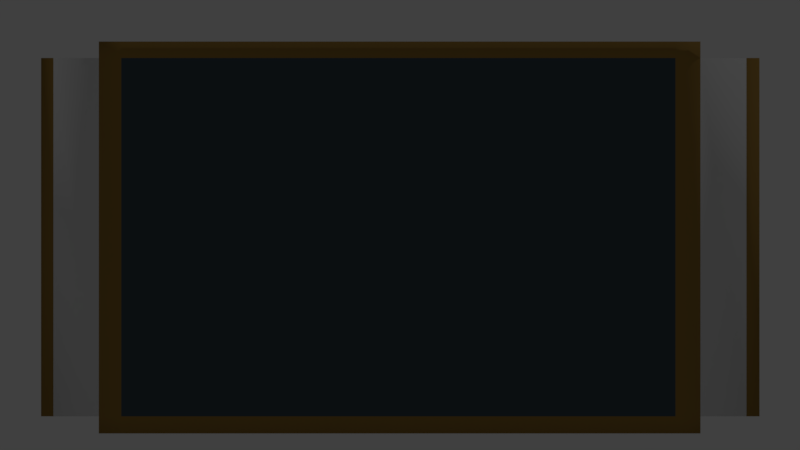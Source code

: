 # Source: Sign.blend  (saved by Blender 2.79.0; exported with 4.5.12 LTS)
import bpy
from mathutils import Matrix  # noqa: F401  (used for matrix-valued properties, if any)

bpy.ops.wm.read_factory_settings(use_empty=True)
scene = bpy.context.scene
scene.name = 'Scene'

# ---- collections
col_collection_1 = bpy.data.collections.new('Collection 1'); scene.collection.children.link(col_collection_1)

# ---- materials (node trees are filled in below, after node groups)
mat_base = bpy.data.materials.new('Base')
mat_base.alpha_threshold = 0.0
mat_base.use_transparent_shadow = False
mat_base.diffuse_color = (0.06663, 0.09306, 0.1144, 1.0)
mat_base.roughness = 0.5
mat_base.specular_intensity = 0.02427
mat_frame = bpy.data.materials.new('Frame')
mat_frame.alpha_threshold = 0.0
mat_frame.use_transparent_shadow = False
mat_frame.diffuse_color = (0.3424, 0.2033, 0.05066, 1.0)
mat_frame.roughness = 0.5
mat_frame.specular_intensity = 0.6553
mat_light = bpy.data.materials.new('Light')
mat_light.alpha_threshold = 0.0
mat_light.use_transparent_shadow = False
mat_light.roughness = 0.5

# ---- material node trees

# ---- world
world_world = bpy.data.worlds.new('World'); scene.world = world_world
world_world.color = (0.05088, 0.05088, 0.05088)
world_world.use_sun_shadow = False
world_world.sun_shadow_jitter_overblur = 0.0
world_world.cycles.sampling_method = 'MANUAL'

# ---- cameras
cam_camera = bpy.data.cameras.new('Camera')
cam_camera.clip_end = 100.0
cam_camera.lens = 35.0
cam_camera.sensor_width = 32.0
cam_camera.sensor_height = 18.0
cam_camera.ortho_scale = 7.314
cam_camera.dof.focus_distance = 0.0
cam_camera.dof.aperture_fstop = 128.0

# ---- lights
light_lamp = bpy.data.lights.new('Lamp', 'POINT')
light_lamp.transmission_factor = 0.0
light_lamp.cutoff_distance = 30.0
light_lamp.energy = 100.0
light_lamp.shadow_buffer_clip_start = 1.001
light_lamp.shadow_soft_size = 0.1
light_lamp.shadow_maximum_resolution = 0.006
light_lamp.use_absolute_resolution = True

# ---- meshes
me_circle_002 = bpy.data.meshes.new('Circle.002')
me_circle_002.from_pydata([(0.4595, -0.02515, 0.5758), (-0.4617, -0.02515, 0.601), (0.4595, -0.02515, 0.02714), (0.4595, -0.02515, 0.601), (0.4595, -0.02515, 0.0009517), (-0.4617, -0.02515, 0.0009519), (-0.4617, 0.02485, 0.0009519), (-0.4617, -0.02515, 0.02714), (0.4595, 0.02485, 0.5758), (0.4595, 0.02485, 0.02714), (-0.4617, 0.02485, 0.601), (-0.4617, 0.02485, 0.02714), (-0.4617, 0.02485, 0.5758), (-0.4617, -0.02515, 0.5758), (0.4595, 0.02485, 0.601), (0.4595, 0.02485, 0.0009517), (-0.5501, -0.02515, 0.02714), (-0.5501, 0.02485, 0.02714), (-0.5501, 0.02485, 0.5758), (-0.5501, -0.02515, 0.5758), (0.5499, -0.02515, 0.5758), (0.5499, -0.02515, 0.02714), (0.5499, 0.02485, 0.5758), (0.5499, 0.02485, 0.02714), (-0.4273, -0.02515, 0.0009518), (0.4212, -0.02515, 0.0009517), (0.4212, 0.02485, 0.02714), (-0.4273, 0.02485, 0.02714), (0.4212, 0.02485, 0.5758), (-0.4273, 0.02485, 0.5758), (-0.4273, 0.02485, 0.0009518), (0.4212, 0.02485, 0.0009517), (-0.4273, -0.02515, 0.601), (0.4212, -0.02515, 0.601), (-0.4273, -0.02515, 0.02714), (0.4212, -0.02515, 0.02714), (-0.4273, -0.02515, 0.5758), (0.4212, -0.02515, 0.5758), (-0.4273, 0.02485, 0.601), (0.4212, 0.02485, 0.601), (-0.5313, 0.02485, 0.5758), (-0.5313, -0.02515, 0.5758), (-0.5313, 0.02485, 0.02714), (-0.5313, -0.02515, 0.02714), (0.53, 0.02485, 0.02714), (0.53, -0.02515, 0.02714), (0.53, -0.02515, 0.5758), (0.53, 0.02485, 0.5758)], [], [(3, 0, 8, 14), (26, 9, 15, 31), (42, 43, 16, 17), (24, 5, 6, 30), (5, 7, 11, 6), (37, 35, 2, 0), (33, 37, 0, 3), (2, 4, 15, 9), (13, 1, 10, 12), (35, 25, 4, 2), (39, 14, 8, 28), (28, 8, 9, 26), (16, 19, 18, 17), (41, 40, 18, 19), (40, 42, 17, 18), (43, 41, 19, 16), (20, 21, 23, 22), (45, 44, 23, 21), (46, 45, 21, 20), (47, 46, 20, 22), (12, 29, 27, 11), (29, 28, 26, 27), (10, 38, 29, 12), (38, 39, 28, 29), (7, 5, 24, 34), (34, 24, 25, 35), (1, 13, 36, 32), (32, 36, 37, 33), (13, 7, 34, 36), (36, 34, 35, 37), (4, 25, 31, 15), (25, 24, 30, 31), (11, 27, 30, 6), (27, 26, 31, 30), (44, 47, 22, 23), (33, 39, 38, 32), (3, 14, 39, 33), (10, 1, 32, 38), (7, 13, 41, 43), (12, 11, 42, 40), (13, 12, 40, 41), (11, 7, 43, 42), (9, 8, 47, 44), (8, 0, 46, 47), (0, 2, 45, 46), (2, 9, 44, 45)])
me_circle_002.polygons.foreach_set('use_smooth', [True] * 46)
me_circle_002.polygons.foreach_set('material_index', [1, 1, 1, 1, 1, 1, 1, 1, 1, 1, 1, 1, 1, 1, 1, 1, 1, 1, 1, 1, 1, 1, 1, 1, 1, 1, 1, 1, 1, 0, 1, 1, 1, 1, 1, 1, 1, 1, 2, 1, 1, 1, 1, 1, 2, 1])
_uv = me_circle_002.uv_layers.new(name='UVMap')
_uv.uv.foreach_set('vector', [0.2889, 0.5438, 0.2875, 0.5298, 0.2875, 0.5298, 0.2889, 0.5438, 0.3574, 0.5351, 0.2861, 0.5158, 0.2847, 0.5018, 0.3565, 0.5018, 0.5002, 0.5736, 0.5002, 0.5736, 0.5002, 0.5736, 0.5002, 0.5736, 0.4283, 0.5018, 0.5002, 0.5018, 0.5002, 0.5018, 0.4283, 0.5018, 0.5002, 0.5018, 0.5002, 0.5736, 0.5002, 0.5736, 0.5002, 0.5018, 0.3584, 0.5684, 0.3574, 0.5351, 0.2861, 0.5158, 0.2875, 0.5298, 0.3593, 0.6016, 0.3584, 0.5684, 0.2875, 0.5298, 0.2889, 0.5438, 0.2861, 0.5158, 0.2847, 0.5018, 0.2847, 0.5018, 0.2861, 0.5158, 0.5002, 0.6454, 0.5002, 0.7172, 0.5002, 0.7172, 0.5002, 0.6454, 0.3574, 0.5351, 0.3565, 0.5018, 0.2847, 0.5018, 0.2861, 0.5158, 0.3593, 0.6016, 0.2889, 0.5438, 0.2875, 0.5298, 0.3584, 0.5684, 0.3584, 0.5684, 0.2875, 0.5298, 0.2861, 0.5158, 0.3574, 0.5351, 0.5002, 0.5736, 0.5002, 0.6454, 0.5002, 0.6454, 0.5002, 0.5736, 0.5002, 0.6454, 0.5002, 0.6454, 0.5002, 0.6454, 0.5002, 0.6454, 0.5002, 0.6454, 0.5002, 0.5736, 0.5002, 0.5736, 0.5002, 0.6454, 0.5002, 0.5736, 0.5002, 0.6454, 0.5002, 0.6454, 0.5002, 0.5736, 0.2875, 0.5298, 0.2861, 0.5158, 0.2861, 0.5158, 0.2875, 0.5298, 0.2861, 0.5158, 0.2861, 0.5158, 0.2861, 0.5158, 0.2861, 0.5158, 0.2875, 0.5298, 0.2861, 0.5158, 0.2861, 0.5158, 0.2875, 0.5298, 0.2875, 0.5298, 0.2875, 0.5298, 0.2875, 0.5298, 0.2875, 0.5298, 0.5002, 0.6454, 0.4293, 0.6069, 0.4288, 0.5544, 0.5002, 0.5736, 1.0, 0.0, 1.0, 1.0, 0.5, 1.0, 0.5, 2.96e-07, 0.5002, 0.7172, 0.4297, 0.6594, 0.4293, 0.6069, 0.5002, 0.6454, 0.4297, 0.6594, 0.3593, 0.6016, 0.3584, 0.5684, 0.4293, 0.6069, 0.5002, 0.5736, 0.5002, 0.5018, 0.4283, 0.5018, 0.4288, 0.5544, 0.4288, 0.5544, 0.4283, 0.5018, 0.3565, 0.5018, 0.3574, 0.5351, 0.5002, 0.7172, 0.5002, 0.6454, 0.4293, 0.6069, 0.4297, 0.6594, 0.4297, 0.6594, 0.4293, 0.6069, 0.3584, 0.5684, 0.3593, 0.6016, 0.5002, 0.6454, 0.5002, 0.5736, 0.4288, 0.5544, 0.4293, 0.6069, -0.02698, 0.9892, -0.02642, 0.005461, 1.033, 0.006868, 1.033, 0.9906, 0.2847, 0.5018, 0.3565, 0.5018, 0.3565, 0.5018, 0.2847, 0.5018, 0.3565, 0.5018, 0.4283, 0.5018, 0.4283, 0.5018, 0.3565, 0.5018, 0.5002, 0.5736, 0.4288, 0.5544, 0.4283, 0.5018, 0.5002, 0.5018, 0.4288, 0.5544, 0.3574, 0.5351, 0.3565, 0.5018, 0.4283, 0.5018, 0.2861, 0.5158, 0.2875, 0.5298, 0.2875, 0.5298, 0.2861, 0.5158, 0.3593, 0.6016, 0.3593, 0.6016, 0.4297, 0.6594, 0.4297, 0.6594, 0.2889, 0.5438, 0.2889, 0.5438, 0.3593, 0.6016, 0.3593, 0.6016, 0.5002, 0.7172, 0.5002, 0.7172, 0.4297, 0.6594, 0.4297, 0.6594, 0.5002, 0.5736, 0.5002, 0.6454, 0.5002, 0.6454, 0.5002, 0.5736, 0.5002, 0.6454, 0.5002, 0.5736, 0.5002, 0.5736, 0.5002, 0.6454, 0.5002, 0.6454, 0.5002, 0.6454, 0.5002, 0.6454, 0.5002, 0.6454, 0.5002, 0.5736, 0.5002, 0.5736, 0.5002, 0.5736, 0.5002, 0.5736, 0.2861, 0.5158, 0.2875, 0.5298, 0.2875, 0.5298, 0.2861, 0.5158, 0.2875, 0.5298, 0.2875, 0.5298, 0.2875, 0.5298, 0.2875, 0.5298, 0.2875, 0.5298, 0.2861, 0.5158, 0.2861, 0.5158, 0.2875, 0.5298, 0.2861, 0.5158, 0.2861, 0.5158, 0.2861, 0.5158, 0.2861, 0.5158])
me_circle_002.materials.append(mat_base)
me_circle_002.materials.append(mat_frame)
me_circle_002.materials.append(mat_light)
me_circle_002.use_remesh_preserve_volume = False
me_circle_002.use_remesh_preserve_attributes = False
me_circle_002.use_mirror_vertex_groups = False
me_circle_002.update()

# ---- objects
ob_sign = bpy.data.objects.new('Sign', me_circle_002)
ob_lamp = bpy.data.objects.new('Lamp', light_lamp)
ob_camera = bpy.data.objects.new('Camera', cam_camera)

# ---- transforms, parenting, visibility, modifiers, constraints
ob_sign.location = (0.0, 0.0, 0.0)
ob_sign.lineart.crease_threshold = 0.0
_vg = ob_sign.vertex_groups.new(name='Rings')
_vg = ob_sign.vertex_groups.new(name='Tubes')
_vg = ob_sign.vertex_groups.new(name='Key')
ob_lamp.location = (4.076, 1.005, 5.904)
ob_lamp.rotation_euler = (0.6503, 0.05522, 1.866)
ob_lamp.lock_rotations_4d = False
ob_lamp.empty_display_type = 'ARROWS'
ob_lamp.color = (0.0, 0.0, 0.0, 0.0)
ob_lamp.hide_viewport = True
ob_lamp.lineart.crease_threshold = 0.0
ob_camera.location = (-0.0005454, -1.365, 0.3198)
ob_camera.rotation_euler = (1.571, -3.817e-11, 3.817e-11)
ob_camera.scale = (1.0, 1.0, 1.0)
ob_camera.lock_rotations_4d = False
ob_camera.empty_display_type = 'ARROWS'
ob_camera.color = (0.0, 0.0, 0.0, 0.0)
ob_camera.hide_viewport = True
ob_camera.display_type = 'WIRE'
ob_camera.lineart.crease_threshold = 0.0

# ---- collection membership
col_collection_1.objects.link(ob_sign)
col_collection_1.objects.link(ob_lamp)
col_collection_1.objects.link(ob_camera)

# ---- scene / render settings (as saved in the file)
scene.camera = ob_camera
scene.frame_start = 1; scene.frame_end = 250; scene.frame_set(1)
scene.render.engine = 'BLENDER_EEVEE_NEXT'
scene.render.resolution_percentage = 50
scene.render.dither_intensity = 0.0
scene.cycles.use_denoising = False
scene.cycles.samples = 128
scene.cycles.sampling_pattern = 'TABULATED_SOBOL'
scene.cycles.light_sampling_threshold = 0.0
scene.cycles.use_adaptive_sampling = False
scene.cycles.use_light_tree = False
scene.cycles.blur_glossy = 0.0
scene.cycles.sample_clamp_indirect = 0.0
scene.view_settings.view_transform = 'Standard'
bpy.context.view_layer.update()
